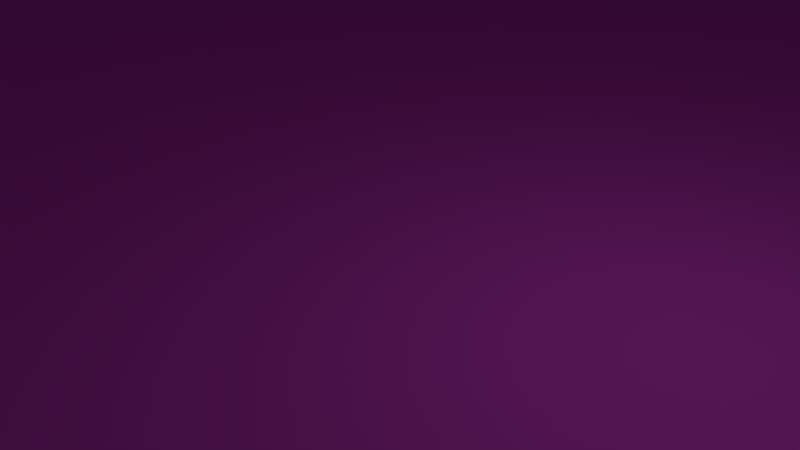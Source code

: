 # Source: BaseFacade.blend  (saved by Blender 2.79.0; exported with 4.5.12 LTS)
import bpy
from mathutils import Matrix  # noqa: F401  (used for matrix-valued properties, if any)

bpy.ops.wm.read_factory_settings(use_empty=True)
scene = bpy.context.scene
scene.name = 'Scene'

# ---- collections
col_collection_1 = bpy.data.collections.new('Collection 1'); scene.collection.children.link(col_collection_1)

# ---- materials (node trees are filled in below, after node groups)
mat_mainwall = bpy.data.materials.new('MainWall')
mat_mainwall.alpha_threshold = 0.0
mat_mainwall.use_transparent_shadow = False
mat_mainwall.roughness = 0.5
mat_mainwall.line_color = (0.0, 0.0, 0.0, 1.0)
mat_base = bpy.data.materials.new('Base')
mat_base.alpha_threshold = 0.0
mat_base.use_transparent_shadow = False
mat_base.diffuse_color = (0.8, 0.07279, 0.7768, 1.0)
mat_base.roughness = 0.5
mat_separator = bpy.data.materials.new('Separator')
mat_separator.alpha_threshold = 0.0
mat_separator.use_transparent_shadow = False
mat_separator.diffuse_color = (0.2738, 0.2738, 0.2738, 1.0)
mat_separator.roughness = 0.5

# ---- material node trees

# ---- world
world_world = bpy.data.worlds.new('World'); scene.world = world_world
world_world.color = (0.05088, 0.05088, 0.05088)
world_world.use_sun_shadow = False
world_world.sun_shadow_jitter_overblur = 0.0
world_world.cycles.sampling_method = 'MANUAL'

# ---- cameras
cam_camera = bpy.data.cameras.new('Camera')
cam_camera.clip_end = 100.0
cam_camera.lens = 35.0
cam_camera.sensor_width = 32.0
cam_camera.sensor_height = 18.0
cam_camera.ortho_scale = 7.314
cam_camera.dof.focus_distance = 0.0
cam_camera.dof.aperture_fstop = 128.0

# ---- lights
light_lamp = bpy.data.lights.new('Lamp', 'POINT')
light_lamp.transmission_factor = 0.0
light_lamp.cutoff_distance = 30.0
light_lamp.energy = 100.0
light_lamp.shadow_buffer_clip_start = 1.001
light_lamp.shadow_soft_size = 0.1
light_lamp.shadow_maximum_resolution = 0.006
light_lamp.use_absolute_resolution = True

# ---- meshes
me_cube = bpy.data.meshes.new('Cube')
me_cube.from_pydata([(5000.0, 500.0, 0.0), (5000.0, -500.0, 0.0), (5392.0, 500.0, 3000.0), (5392.0, -500.0, 3000.0), (5392.0, 500.0, 4000.0), (5392.0, -500.0, 4000.0), (4217.0, 500.0, 0.0), (-4217.0, 500.0, 0.0), (4217.0, -500.0, 0.0), (-4217.0, -500.0, 0.0), (4217.0, 500.0, 3000.0), (-4217.0, 500.0, 3000.0), (5504.0, -500.0, 0.0), (-4217.0, -500.0, 3000.0), (4217.0, 500.0, 4000.0), (-4217.0, 500.0, 4000.0), (4217.0, -500.0, 4000.0), (-4217.0, -500.0, 4000.0), (5504.0, 678.6, 68.72), (5000.0, 580.2, 0.0), (5392.0, 580.2, 3000.0), (-4217.0, 580.2, 3000.0), (-4217.0, 580.2, 4000.0), (5392.0, 580.2, 4000.0), (4217.0, 580.2, 0.0), (4217.0, 580.2, 3000.0), (4217.0, 580.2, 4000.0), (5392.0, 500.0, 68.72), (5392.0, -500.0, 68.72), (4217.0, 500.0, 68.72), (-4217.0, 500.0, 68.72), (5504.0, 500.0, 0.0), (-4217.0, -500.0, 68.72), (5392.0, 580.2, 68.72), (4217.0, 580.2, 68.72), (5504.0, 500.0, 68.72), (4100.0, 598.4, 0.0), (-4217.0, 598.4, 0.0), (5504.0, -500.0, 68.72), (5504.0, 678.6, 0.0), (5000.0, 678.6, 0.0), (4100.0, 678.6, 0.0), (4100.0, 598.4, 68.72), (-4217.0, 598.4, 68.72), (5392.0, 678.6, 68.72), (5504.0, 580.2, 68.72), (4100.0, 678.6, 68.72), (5504.0, 580.2, 0.0), (4235.0, -594.8, 0.0), (5392.0, -594.8, 3000.0), (5392.0, -594.8, 4000.0), (5504.0, -594.8, 0.0), (4217.0, -594.8, 4000.0), (5392.0, -594.8, 68.72), (5504.0, -594.8, 68.72), (5000.0, -500.0, 0.0), (4217.0, -500.0, 0.0), (4235.0, -594.8, 67.46), (5504.0, -700.0, 0.0), (5504.0, -700.0, 68.72), (5392.0, -700.0, 68.72), (4235.0, -700.0, 0.0), (4235.0, -700.0, 67.46)], [], [(3, 5, 50, 49), (27, 2, 3, 28), (29, 10, 25, 34), (27, 28, 38, 35), (3, 2, 4, 5), (44, 33, 45, 18), (4, 14, 16, 5), (14, 15, 17, 16), (15, 14, 26, 22), (0, 19, 47, 31), (31, 35, 38, 12), (10, 11, 21, 25), (0, 1, 8, 6), (6, 8, 9, 7), (29, 34, 46, 42), (20, 25, 26, 23), (25, 21, 22, 26), (33, 27, 35, 45), (0, 6, 24, 19), (4, 2, 20, 23), (14, 4, 23, 26), (40, 44, 18, 39), (20, 33, 34, 25), (45, 47, 39, 18), (35, 31, 47, 45), (10, 29, 30, 11), (30, 29, 42, 43), (19, 40, 39, 47), (2, 27, 33, 20), (42, 36, 37, 43), (44, 40, 41, 46), (17, 22, 21, 13), (36, 42, 46, 41), (30, 32, 13, 11), (32, 43, 37, 9), (1, 0, 31, 12), (19, 24, 41, 40), (34, 33, 44, 46), (6, 7, 37, 36), (24, 6, 36, 41), (5, 16, 52, 50), (38, 28, 53, 54), (12, 38, 54, 51), (28, 3, 49, 53), (1, 12, 51, 48), (8, 1, 55, 56), (48, 51, 58, 61), (55, 48, 56), (60, 62, 61, 58, 59), (57, 53, 49, 50, 52), (57, 48, 61, 62), (51, 54, 59, 58), (54, 53, 60, 59), (53, 57, 62, 60)])
me_cube.polygons.foreach_set('material_index', [2, 2, 2, 1, 2, 1, 2, 2, 2, 1, 1, 2, 1, 1, 1, 2, 2, 1, 1, 2, 2, 1, 2, 1, 1, 0, 1, 1, 2, 1, 1, 2, 1, 0, 0, 1, 1, 1, 1, 1, 2, 1, 1, 2, 1, 1, 1, 1, 1, 2, 1, 1, 1, 1])
me_cube.materials.append(mat_mainwall)
me_cube.materials.append(mat_base)
me_cube.materials.append(mat_separator)
me_cube.use_remesh_preserve_volume = False
me_cube.use_remesh_preserve_attributes = False
me_cube.use_mirror_vertex_groups = False
me_cube.update()

# ---- objects
ob_cube = bpy.data.objects.new('Cube', me_cube)
ob_lamp = bpy.data.objects.new('Lamp', light_lamp)
ob_camera = bpy.data.objects.new('Camera', cam_camera)

# ---- transforms, parenting, visibility, modifiers, constraints
ob_cube.location = (0.0, 0.0, 0.0)
ob_cube.lock_rotations_4d = False
ob_cube.empty_display_type = 'ARROWS'
ob_cube.lineart.crease_threshold = 0.0
ob_lamp.location = (4.076, 1.005, 5.904)
ob_lamp.rotation_euler = (0.6503, 0.05522, 1.866)
ob_lamp.lock_rotations_4d = False
ob_lamp.empty_display_type = 'ARROWS'
ob_lamp.color = (0.0, 0.0, 0.0, 0.0)
ob_lamp.lineart.crease_threshold = 0.0
ob_camera.location = (7.481, -6.508, 5.344)
ob_camera.rotation_euler = (1.109, 0.0, 0.8149)
ob_camera.lock_rotations_4d = False
ob_camera.empty_display_type = 'ARROWS'
ob_camera.color = (0.0, 0.0, 0.0, 0.0)
ob_camera.display_type = 'WIRE'
ob_camera.lineart.crease_threshold = 0.0

# ---- collection membership
col_collection_1.objects.link(ob_cube)
col_collection_1.objects.link(ob_lamp)
col_collection_1.objects.link(ob_camera)

# ---- scene / render settings (as saved in the file)
scene.camera = ob_camera
scene.frame_start = 1; scene.frame_end = 250; scene.frame_set(1)
scene.render.engine = 'BLENDER_EEVEE_NEXT'
scene.render.resolution_percentage = 50
scene.render.dither_intensity = 0.0
scene.cycles.use_denoising = False
scene.cycles.samples = 128
scene.cycles.sampling_pattern = 'TABULATED_SOBOL'
scene.cycles.use_adaptive_sampling = False
scene.cycles.use_light_tree = False
scene.cycles.blur_glossy = 0.0
scene.cycles.sample_clamp_indirect = 0.0
scene.view_settings.view_transform = 'Standard'
scene.unit_settings.scale_length = 0.001
bpy.context.view_layer.update()
